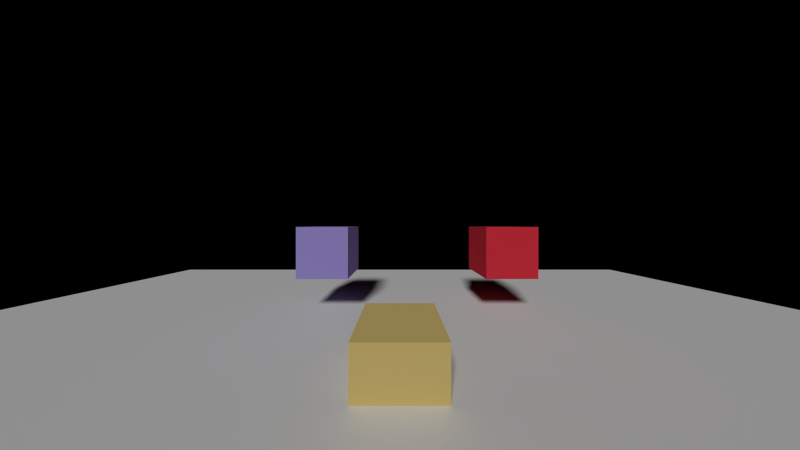# Source: main.blend  (saved by Blender 2.66.1; exported with 4.5.12 LTS)
import bpy
from mathutils import Matrix  # noqa: F401  (used for matrix-valued properties, if any)

bpy.ops.wm.read_factory_settings(use_empty=True)
scene = bpy.context.scene
scene.name = 'story'

# ---- collections
col_collection_1_005 = bpy.data.collections.new('Collection 1.005'); scene.collection.children.link(col_collection_1_005)

# ---- materials (node trees are filled in below, after node groups)
mat_material_016 = bpy.data.materials.new('Material.016')
mat_material_016.alpha_threshold = 0.0
mat_material_016.use_transparent_shadow = False
mat_material_016.diffuse_color = (0.8, 0.03984, 0.06386, 1.0)
mat_material_016.roughness = 0.5
mat_material_016.line_color = (0.0, 0.0, 0.0, 1.0)
mat_material_019 = bpy.data.materials.new('Material.019')
mat_material_019.alpha_threshold = 0.0
mat_material_019.use_transparent_shadow = False
mat_material_019.diffuse_color = (0.4038, 0.3318, 0.8, 1.0)
mat_material_019.roughness = 0.5
mat_material_019.line_color = (0.0, 0.0, 0.0, 1.0)
mat_material_018 = bpy.data.materials.new('Material.018')
mat_material_018.alpha_threshold = 0.0
mat_material_018.use_transparent_shadow = False
mat_material_018.diffuse_color = (0.8, 0.6147, 0.2221, 1.0)
mat_material_018.roughness = 0.5
mat_material_018.line_color = (0.0, 0.0, 0.0, 1.0)
mat_material_017 = bpy.data.materials.new('Material.017')
mat_material_017.alpha_threshold = 0.0
mat_material_017.use_transparent_shadow = False
mat_material_017.roughness = 0.5
mat_material_017.line_color = (0.0, 0.0, 0.0, 1.0)
mat_material_002 = bpy.data.materials.new('Material.002')
mat_material_002.alpha_threshold = 0.0
mat_material_002.use_transparent_shadow = False
mat_material_002.diffuse_color = (0.8, 0.3059, 0.419, 1.0)
mat_material_002.roughness = 0.5
mat_material_002.line_color = (0.0, 0.0, 0.0, 1.0)

# ---- material node trees

# ---- cameras
cam_dynamcamera = bpy.data.cameras.new('DynamCamera')
cam_dynamcamera.clip_end = 100.0
cam_dynamcamera.lens = 8.199
cam_dynamcamera.sensor_width = 32.0
cam_dynamcamera.sensor_height = 18.0
cam_dynamcamera.ortho_scale = 7.314
cam_dynamcamera.dof.focus_distance = 0.0
cam_dynamcamera.dof.aperture_fstop = 128.0

# ---- lights
light_sun_002 = bpy.data.lights.new('Sun.002', 'SUN')
light_sun_002.transmission_factor = 0.0
light_sun_002.cutoff_distance = 250.0
light_sun_002.angle = 0.1993
light_sun_002.energy = 1.54
light_sun_002.shadow_buffer_clip_start = 0.0
light_sun_002.shadow_soft_size = 0.1
light_sun_002.shadow_cascade_max_distance = 1000.0
light_sun_002.cycles.use_multiple_importance_sampling = False

# ---- meshes
me_cube_004 = bpy.data.meshes.new('Cube.004')
me_cube_004.from_pydata([(-1.0, -1.0, -1.0), (-1.0, 1.0, -1.0), (1.0, 1.0, -1.0), (1.0, -1.0, -1.0), (-1.0, -1.0, 1.0), (-1.0, 1.0, 1.0), (1.0, 1.0, 1.0), (1.0, -1.0, 1.0)], [], [(4, 5, 1, 0), (5, 6, 2, 1), (6, 7, 3, 2), (7, 4, 0, 3), (0, 1, 2, 3), (7, 6, 5, 4)])
me_cube_004.materials.append(mat_material_016)
me_cube_004.use_remesh_preserve_volume = False
me_cube_004.use_remesh_preserve_attributes = False
me_cube_004.use_mirror_vertex_groups = False
me_cube_004.update()
me_cube_001 = bpy.data.meshes.new('Cube.001')
me_cube_001.from_pydata([(-1.0, -1.0, -1.0), (-1.0, 1.0, -1.0), (1.0, 1.0, -1.0), (1.0, -1.0, -1.0), (-1.0, -1.0, 1.0), (-1.0, 1.0, 1.0), (1.0, 1.0, 1.0), (1.0, -1.0, 1.0)], [], [(4, 5, 1, 0), (5, 6, 2, 1), (6, 7, 3, 2), (7, 4, 0, 3), (0, 1, 2, 3), (7, 6, 5, 4)])
me_cube_001.materials.append(mat_material_019)
me_cube_001.use_remesh_preserve_volume = False
me_cube_001.use_remesh_preserve_attributes = False
me_cube_001.use_mirror_vertex_groups = False
me_cube_001.update()
me_cube_003 = bpy.data.meshes.new('Cube.003')
me_cube_003.from_pydata([(-1.0, -1.0, -1.0), (-1.0, 1.0, -1.0), (1.0, 1.0, -1.0), (1.0, -1.0, -1.0), (-1.0, -1.0, 1.0), (-1.0, 1.0, 1.0), (1.0, 1.0, 1.0), (1.0, -1.0, 1.0)], [], [(4, 5, 1, 0), (5, 6, 2, 1), (6, 7, 3, 2), (7, 4, 0, 3), (0, 1, 2, 3), (7, 6, 5, 4)])
me_cube_003.materials.append(mat_material_018)
me_cube_003.use_remesh_preserve_volume = False
me_cube_003.use_remesh_preserve_attributes = False
me_cube_003.use_mirror_vertex_groups = False
me_cube_003.update()
me_plane_016 = bpy.data.meshes.new('Plane.016')
me_plane_016.from_pydata([(1.0, -1.0, 0.0), (-1.0, -1.0, 0.0), (1.0, 1.0, 0.0), (-1.0, 1.0, 0.0)], [], [(1, 0, 2, 3)])
me_plane_016.materials.append(mat_material_017)
me_plane_016.use_remesh_preserve_volume = False
me_plane_016.use_remesh_preserve_attributes = False
me_plane_016.use_mirror_vertex_groups = False
me_plane_016.update()
me_cube_002 = bpy.data.meshes.new('Cube.002')
me_cube_002.from_pydata([(-0.7853, -0.7107, 0.4562), (-0.7853, 0.7107, 0.4562), (0.7853, 0.7107, 0.4562), (0.7853, -0.7107, 0.4562), (-0.7853, -0.7107, 3.935), (-0.7853, 0.7107, 3.935), (0.7853, 0.7107, 3.935), (0.7853, -0.7107, 3.935), (-0.6612, -0.5984, 0.2249), (-0.6612, 0.5984, 0.2249), (0.6612, 0.5984, 0.2249), (0.6612, -0.5984, 0.2249), (-0.2748, -0.2487, 0.02141), (-0.2748, 0.2487, 0.02141), (0.2748, 0.2487, 0.02141), (0.2748, -0.2487, 0.02141), (-0.1013, -0.0741, -0.001284), (-0.1013, 0.09113, -0.001284), (0.0813, 0.09113, -0.001284), (0.0813, -0.0741, -0.001284)], [(4, 5), (5, 1), (1, 0), (0, 4), (5, 6), (6, 2), (2, 1), (6, 7), (7, 3), (3, 2), (7, 4), (0, 3), (9, 8), (10, 9), (11, 10), (8, 11), (1, 9), (8, 0), (2, 10), (11, 3), (13, 12), (14, 13), (15, 14), (12, 15), (10, 14), (13, 9), (11, 15), (8, 12), (17, 16), (18, 17), (19, 18), (16, 19), (14, 18), (17, 13), (15, 19), (12, 16)], [])
me_cube_002.materials.append(mat_material_002)
me_cube_002.use_remesh_preserve_volume = False
me_cube_002.use_remesh_preserve_attributes = False
me_cube_002.use_mirror_vertex_groups = False
me_cube_002.update()

# ---- objects
ob_empty = bpy.data.objects.new('Empty', None)
ob_cube_003 = bpy.data.objects.new('Cube.003', me_cube_004)
ob_cube_002 = bpy.data.objects.new('Cube.002', me_cube_001)
ob_cube_001 = bpy.data.objects.new('Cube.001', me_cube_003)
ob_g0_0 = bpy.data.objects.new('G0-0', me_plane_016)
ob_player = bpy.data.objects.new('PLAYER', me_cube_002)
ob_dynamcamera = bpy.data.objects.new('DynamCamera', cam_dynamcamera)
ob_sun_002 = bpy.data.objects.new('Sun.002', light_sun_002)
ob_cpu = bpy.data.objects.new('CPU', None)

# ---- transforms, parenting, visibility, modifiers, constraints
ob_empty.location = (-0.1244, 1.384, 3.889)
ob_empty.scale = (0.2073, 0.2073, 0.2073)
ob_empty.empty_image_offset = (0.0, 0.0)
ob_empty.lineart.crease_threshold = 0.0
ob_cube_003.location = (4.322, 9.261, 2.435)
ob_cube_003.lineart.crease_threshold = 0.0
ob_cube_002.location = (-2.997, 9.261, 2.435)
ob_cube_002.lineart.crease_threshold = 0.0
ob_cube_001.location = (0.0, 5.364, 0.231)
ob_cube_001.lineart.crease_threshold = 0.0
ob_g0_0.location = (0.0, 0.0, 0.0)
ob_g0_0.scale = (16.5, 16.5, 16.5)
ob_g0_0.lineart.crease_threshold = 0.0
ob_player.location = (0.0, 0.0, 0.7794)
ob_player.scale = (1.0, 1.0, 0.9657)
ob_player.lineart.crease_threshold = 0.0
ob_dynamcamera.parent = ob_player
ob_dynamcamera.matrix_parent_inverse = Matrix(((1.0, 0.0, 0.0, -2.884), (0.0, 1.0, 0.0, 5.323), (0.0, -9.313e-10, 1.036, 0.08134), (0.0, 0.0, 0.0, 1.0)))
ob_dynamcamera.location = (2.888, -4.938, 2.651)
ob_dynamcamera.rotation_euler = (1.571, -0.0, 0.0)
ob_dynamcamera.lock_rotations_4d = False
ob_dynamcamera.empty_display_type = 'ARROWS'
ob_dynamcamera.color = (0.0, 0.0, 0.0, 0.0)
ob_dynamcamera.display_type = 'WIRE'
ob_dynamcamera.lineart.crease_threshold = 0.0
ob_sun_002.location = (-10.48, -27.84, 13.81)
ob_sun_002.rotation_euler = (0.4426, -0.702, 0.6768)
ob_sun_002.scale = (1.17, 1.17, 1.17)
ob_sun_002.lineart.crease_threshold = 0.0
ob_cpu.location = (9.125, 8.0, 11.52)
ob_cpu.scale = (3.693, 3.693, 3.693)
ob_cpu.empty_display_type = 'ARROWS'
ob_cpu.empty_image_offset = (0.0, 0.0)
ob_cpu.lineart.crease_threshold = 0.0

# ---- collection membership
col_collection_1_005.objects.link(ob_empty)
col_collection_1_005.objects.link(ob_cube_003)
col_collection_1_005.objects.link(ob_cube_002)
col_collection_1_005.objects.link(ob_cube_001)
col_collection_1_005.objects.link(ob_g0_0)
col_collection_1_005.objects.link(ob_player)
col_collection_1_005.objects.link(ob_dynamcamera)
col_collection_1_005.objects.link(ob_sun_002)
col_collection_1_005.objects.link(ob_cpu)

# ---- scene / render settings (as saved in the file)
scene.camera = ob_dynamcamera
scene.frame_start = 1; scene.frame_end = 250; scene.frame_set(1)
scene.render.engine = 'BLENDER_EEVEE_NEXT'
scene.render.image_settings.color_mode = 'RGB'
scene.render.image_settings.compression = 90
scene.render.image_settings.exr_codec = 'NONE'
scene.render.resolution_x = 1280
scene.render.resolution_y = 720
scene.render.resolution_percentage = 50
scene.render.dither_intensity = 0.0
scene.render.bake_margin = 2
scene.cycles.use_denoising = False
scene.cycles.samples = 10
scene.cycles.sampling_pattern = 'TABULATED_SOBOL'
scene.cycles.light_sampling_threshold = 0.0
scene.cycles.use_adaptive_sampling = False
scene.cycles.use_light_tree = False
scene.cycles.blur_glossy = 0.0
scene.cycles.volume_bounces = 1
scene.cycles.pixel_filter_type = 'GAUSSIAN'
scene.cycles.sample_clamp_indirect = 0.0
scene.view_settings.view_transform = 'Standard'
bpy.context.view_layer.update()
